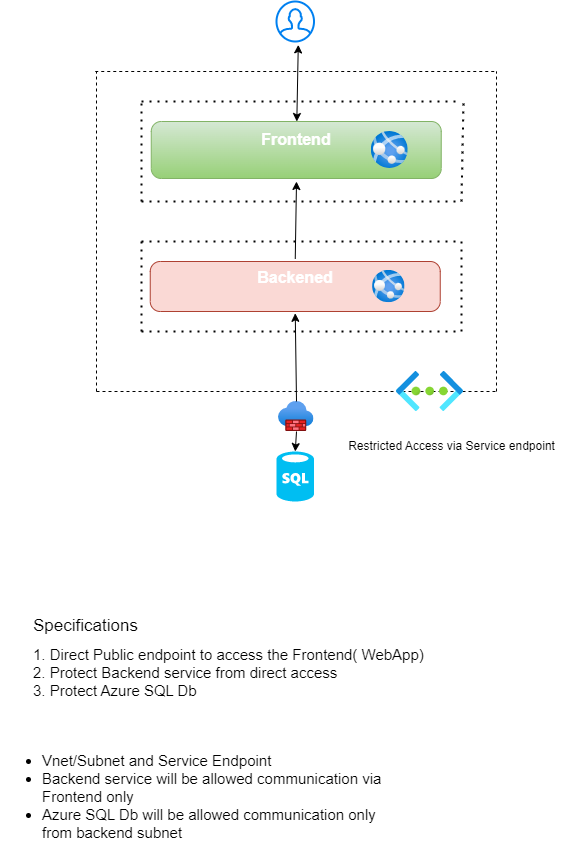

The diagram above was exported from draw.io. Its source (the exported page's mxGraphModel, read from the mxfile embedded in the PNG):
<mxGraphModel dx="1235" dy="636" grid="0" gridSize="10" guides="1" tooltips="1" connect="1" arrows="1" fold="1" page="1" pageScale="1" pageWidth="850" pageHeight="1100" background="#FFFFFF" math="0" shadow="0">
  <root>
    <mxCell id="0" />
    <mxCell id="1" parent="0" />
    <mxCell id="8ff_GZLAlgaEiU0qVeFU-3" value="" style="strokeWidth=1;shadow=0;dashed=0;align=center;html=1;shape=mxgraph.mockup.buttons.multiButton;fillColor=#d5e8d4;strokeColor=#82b366;mainText=;subText=;gradientColor=#97d077;" parent="1" vertex="1">
      <mxGeometry x="289.75" y="210" width="290" height="57" as="geometry" />
    </mxCell>
    <mxCell id="8ff_GZLAlgaEiU0qVeFU-4" value="Frontend" style="strokeWidth=1;shadow=0;dashed=0;align=center;html=1;shape=mxgraph.mockup.anchor;fontSize=16;fontColor=#ffffff;fontStyle=1;whiteSpace=wrap;" parent="8ff_GZLAlgaEiU0qVeFU-3" vertex="1">
      <mxGeometry y="8" width="290" height="20" as="geometry" />
    </mxCell>
    <mxCell id="8ff_GZLAlgaEiU0qVeFU-5" value="" style="strokeWidth=1;shadow=0;dashed=0;align=center;html=1;shape=mxgraph.mockup.anchor;fontSize=12;fontColor=#ffffff;fontStyle=1;whiteSpace=wrap;" parent="8ff_GZLAlgaEiU0qVeFU-3" vertex="1">
      <mxGeometry y="30" width="290" height="10" as="geometry" />
    </mxCell>
    <mxCell id="8ff_GZLAlgaEiU0qVeFU-9" value="" style="image;aspect=fixed;html=1;points=[];align=center;fontSize=12;image=img/lib/azure2/compute/App_Services.svg;" parent="8ff_GZLAlgaEiU0qVeFU-3" vertex="1">
      <mxGeometry x="220" y="10" width="37" height="37" as="geometry" />
    </mxCell>
    <mxCell id="8ff_GZLAlgaEiU0qVeFU-6" value="" style="strokeWidth=1;shadow=0;dashed=0;align=center;html=1;shape=mxgraph.mockup.buttons.multiButton;fillColor=#fad9d5;strokeColor=#ae4132;mainText=;subText=;" parent="1" vertex="1">
      <mxGeometry x="288.75" y="350" width="290" height="50" as="geometry" />
    </mxCell>
    <mxCell id="8ff_GZLAlgaEiU0qVeFU-7" value="Backened" style="strokeWidth=1;shadow=0;dashed=0;align=center;html=1;shape=mxgraph.mockup.anchor;fontSize=16;fontColor=#ffffff;fontStyle=1;whiteSpace=wrap;" parent="8ff_GZLAlgaEiU0qVeFU-6" vertex="1">
      <mxGeometry y="7.017543859649122" width="289.99999999999994" height="17.543859649122805" as="geometry" />
    </mxCell>
    <mxCell id="8ff_GZLAlgaEiU0qVeFU-8" value="" style="strokeWidth=1;shadow=0;dashed=0;align=center;html=1;shape=mxgraph.mockup.anchor;fontSize=12;fontColor=#ffffff;fontStyle=1;whiteSpace=wrap;" parent="8ff_GZLAlgaEiU0qVeFU-6" vertex="1">
      <mxGeometry y="26.31578947368421" width="289.99999999999994" height="8.771929824561402" as="geometry" />
    </mxCell>
    <mxCell id="8ff_GZLAlgaEiU0qVeFU-10" value="" style="image;aspect=fixed;html=1;points=[];align=center;fontSize=12;image=img/lib/azure2/compute/App_Services.svg;" parent="8ff_GZLAlgaEiU0qVeFU-6" vertex="1">
      <mxGeometry x="222.33333333333334" y="8.771929824561402" width="32.45614035087719" height="32.45614035087719" as="geometry" />
    </mxCell>
    <mxCell id="8ff_GZLAlgaEiU0qVeFU-36" value="" style="endArrow=none;dashed=1;html=1;dashPattern=1 3;strokeWidth=2;rounded=0;" parent="8ff_GZLAlgaEiU0qVeFU-6" edge="1">
      <mxGeometry width="50" height="50" relative="1" as="geometry">
        <mxPoint x="311.25" y="70" as="sourcePoint" />
        <mxPoint x="311.25" y="-23.680000000000007" as="targetPoint" />
      </mxGeometry>
    </mxCell>
    <mxCell id="8ff_GZLAlgaEiU0qVeFU-13" value="" style="verticalLabelPosition=bottom;html=1;verticalAlign=top;align=center;strokeColor=none;fillColor=#00BEF2;shape=mxgraph.azure.sql_database;" parent="1" vertex="1">
      <mxGeometry x="415" y="540" width="37.5" height="50" as="geometry" />
    </mxCell>
    <mxCell id="8ff_GZLAlgaEiU0qVeFU-14" value="" style="endArrow=none;dashed=1;html=1;rounded=0;" parent="1" edge="1">
      <mxGeometry width="50" height="50" relative="1" as="geometry">
        <mxPoint x="233.75" y="160" as="sourcePoint" />
        <mxPoint x="633.75" y="160" as="targetPoint" />
      </mxGeometry>
    </mxCell>
    <mxCell id="8ff_GZLAlgaEiU0qVeFU-15" value="" style="endArrow=none;dashed=1;html=1;rounded=0;" parent="1" edge="1">
      <mxGeometry width="50" height="50" relative="1" as="geometry">
        <mxPoint x="235" y="480" as="sourcePoint" />
        <mxPoint x="235" y="160" as="targetPoint" />
      </mxGeometry>
    </mxCell>
    <mxCell id="8ff_GZLAlgaEiU0qVeFU-16" value="" style="endArrow=none;dashed=1;html=1;rounded=0;" parent="1" edge="1">
      <mxGeometry width="50" height="50" relative="1" as="geometry">
        <mxPoint x="635" y="480" as="sourcePoint" />
        <mxPoint x="635" y="160" as="targetPoint" />
      </mxGeometry>
    </mxCell>
    <mxCell id="8ff_GZLAlgaEiU0qVeFU-19" value="" style="endArrow=none;dashed=1;html=1;rounded=0;" parent="1" edge="1">
      <mxGeometry width="50" height="50" relative="1" as="geometry">
        <mxPoint x="235" y="480" as="sourcePoint" />
        <mxPoint x="635" y="480" as="targetPoint" />
      </mxGeometry>
    </mxCell>
    <mxCell id="8ff_GZLAlgaEiU0qVeFU-18" value="" style="image;aspect=fixed;html=1;points=[];align=center;fontSize=12;image=img/lib/azure2/networking/Virtual_Networks.svg;" parent="1" vertex="1">
      <mxGeometry x="535" y="460" width="67" height="40" as="geometry" />
    </mxCell>
    <mxCell id="8ff_GZLAlgaEiU0qVeFU-20" value="" style="image;aspect=fixed;html=1;points=[];align=center;fontSize=12;image=img/lib/azure2/networking/Firewalls.svg;" parent="1" vertex="1">
      <mxGeometry x="417" y="490" width="35.5" height="30" as="geometry" />
    </mxCell>
    <mxCell id="8ff_GZLAlgaEiU0qVeFU-21" value="" style="html=1;verticalLabelPosition=bottom;align=center;labelBackgroundColor=#ffffff;verticalAlign=top;strokeWidth=2;strokeColor=#0080F0;shadow=0;dashed=0;shape=mxgraph.ios7.icons.user;" parent="1" vertex="1">
      <mxGeometry x="415" y="90" width="37.5" height="40" as="geometry" />
    </mxCell>
    <mxCell id="8ff_GZLAlgaEiU0qVeFU-22" value="" style="endArrow=classic;startArrow=classic;html=1;rounded=0;entryX=0.581;entryY=1.085;entryDx=0;entryDy=0;entryPerimeter=0;" parent="1" source="8ff_GZLAlgaEiU0qVeFU-3" target="8ff_GZLAlgaEiU0qVeFU-21" edge="1">
      <mxGeometry width="50" height="50" relative="1" as="geometry">
        <mxPoint x="367" y="170" as="sourcePoint" />
        <mxPoint x="417" y="120" as="targetPoint" />
      </mxGeometry>
    </mxCell>
    <mxCell id="8ff_GZLAlgaEiU0qVeFU-23" value="" style="endArrow=classic;html=1;rounded=0;exitX=0.5;exitY=-0.052;exitDx=0;exitDy=0;exitPerimeter=0;" parent="1" source="8ff_GZLAlgaEiU0qVeFU-6" edge="1">
      <mxGeometry width="50" height="50" relative="1" as="geometry">
        <mxPoint x="435" y="350" as="sourcePoint" />
        <mxPoint x="435" y="270" as="targetPoint" />
      </mxGeometry>
    </mxCell>
    <mxCell id="8ff_GZLAlgaEiU0qVeFU-24" value="" style="endArrow=classic;html=1;rounded=0;entryX=0.5;entryY=1.036;entryDx=0;entryDy=0;entryPerimeter=0;" parent="1" target="8ff_GZLAlgaEiU0qVeFU-6" edge="1">
      <mxGeometry width="50" height="50" relative="1" as="geometry">
        <mxPoint x="435" y="490" as="sourcePoint" />
        <mxPoint x="485" y="440" as="targetPoint" />
      </mxGeometry>
    </mxCell>
    <mxCell id="8ff_GZLAlgaEiU0qVeFU-25" value="" style="endArrow=classic;html=1;rounded=0;entryX=0.5;entryY=0;entryDx=0;entryDy=0;entryPerimeter=0;" parent="1" target="8ff_GZLAlgaEiU0qVeFU-13" edge="1">
      <mxGeometry width="50" height="50" relative="1" as="geometry">
        <mxPoint x="435" y="520" as="sourcePoint" />
        <mxPoint x="485" y="470" as="targetPoint" />
      </mxGeometry>
    </mxCell>
    <mxCell id="8ff_GZLAlgaEiU0qVeFU-26" value="Restricted Access via Service endpoint" style="text;html=1;align=center;verticalAlign=middle;resizable=0;points=[];autosize=1;strokeColor=none;fillColor=none;" parent="1" vertex="1">
      <mxGeometry x="475" y="520" width="230" height="30" as="geometry" />
    </mxCell>
    <mxCell id="8ff_GZLAlgaEiU0qVeFU-27" value="&lt;font style=&quot;font-size: 17px;&quot;&gt;Specifications&lt;/font&gt;" style="text;html=1;align=left;verticalAlign=middle;resizable=0;points=[];autosize=1;strokeColor=none;fillColor=none;" parent="1" vertex="1">
      <mxGeometry x="170" y="700" width="130" height="30" as="geometry" />
    </mxCell>
    <mxCell id="8ff_GZLAlgaEiU0qVeFU-30" value="&lt;span style=&quot;font-size: 15px;&quot;&gt;1. Direct Public endpoint to access the Frontend( WebApp)&lt;br&gt;2. Protect Backend service from direct access&lt;br&gt;3. Protect Azure SQL Db&lt;br&gt;&lt;br&gt;&lt;/span&gt;" style="text;html=1;strokeColor=none;fillColor=none;align=left;verticalAlign=middle;whiteSpace=wrap;rounded=0;" parent="1" vertex="1">
      <mxGeometry x="170" y="720" width="400" height="100" as="geometry" />
    </mxCell>
    <mxCell id="8ff_GZLAlgaEiU0qVeFU-32" value="" style="endArrow=none;dashed=1;html=1;dashPattern=1 3;strokeWidth=2;rounded=0;" parent="1" edge="1">
      <mxGeometry width="50" height="50" relative="1" as="geometry">
        <mxPoint x="280" y="190" as="sourcePoint" />
        <mxPoint x="600" y="190" as="targetPoint" />
      </mxGeometry>
    </mxCell>
    <mxCell id="8ff_GZLAlgaEiU0qVeFU-33" value="" style="endArrow=none;dashed=1;html=1;dashPattern=1 3;strokeWidth=2;rounded=0;" parent="1" edge="1">
      <mxGeometry width="50" height="50" relative="1" as="geometry">
        <mxPoint x="280" y="290" as="sourcePoint" />
        <mxPoint x="600" y="290" as="targetPoint" />
      </mxGeometry>
    </mxCell>
    <mxCell id="8ff_GZLAlgaEiU0qVeFU-34" value="" style="endArrow=none;dashed=1;html=1;dashPattern=1 3;strokeWidth=2;rounded=0;" parent="1" edge="1">
      <mxGeometry width="50" height="50" relative="1" as="geometry">
        <mxPoint x="280" y="290" as="sourcePoint" />
        <mxPoint x="280" y="190" as="targetPoint" />
      </mxGeometry>
    </mxCell>
    <mxCell id="8ff_GZLAlgaEiU0qVeFU-35" value="" style="endArrow=none;dashed=1;html=1;dashPattern=1 3;strokeWidth=2;rounded=0;" parent="1" edge="1">
      <mxGeometry width="50" height="50" relative="1" as="geometry">
        <mxPoint x="600" y="290" as="sourcePoint" />
        <mxPoint x="602" y="190" as="targetPoint" />
      </mxGeometry>
    </mxCell>
    <mxCell id="8ff_GZLAlgaEiU0qVeFU-37" value="" style="endArrow=none;dashed=1;html=1;dashPattern=1 3;strokeWidth=2;rounded=0;" parent="1" edge="1">
      <mxGeometry width="50" height="50" relative="1" as="geometry">
        <mxPoint x="280" y="420" as="sourcePoint" />
        <mxPoint x="600" y="420" as="targetPoint" />
      </mxGeometry>
    </mxCell>
    <mxCell id="8ff_GZLAlgaEiU0qVeFU-38" value="" style="endArrow=none;dashed=1;html=1;dashPattern=1 3;strokeWidth=2;rounded=0;" parent="1" edge="1">
      <mxGeometry width="50" height="50" relative="1" as="geometry">
        <mxPoint x="280" y="330" as="sourcePoint" />
        <mxPoint x="600" y="330" as="targetPoint" />
      </mxGeometry>
    </mxCell>
    <mxCell id="8ff_GZLAlgaEiU0qVeFU-40" value="" style="endArrow=none;dashed=1;html=1;dashPattern=1 3;strokeWidth=2;rounded=0;" parent="1" edge="1">
      <mxGeometry width="50" height="50" relative="1" as="geometry">
        <mxPoint x="400" y="380" as="sourcePoint" />
        <mxPoint x="400" y="380" as="targetPoint" />
      </mxGeometry>
    </mxCell>
    <mxCell id="8ff_GZLAlgaEiU0qVeFU-41" value="" style="endArrow=none;dashed=1;html=1;dashPattern=1 3;strokeWidth=2;rounded=0;" parent="1" edge="1">
      <mxGeometry width="50" height="50" relative="1" as="geometry">
        <mxPoint x="280" y="420" as="sourcePoint" />
        <mxPoint x="280" y="330" as="targetPoint" />
      </mxGeometry>
    </mxCell>
    <mxCell id="8ff_GZLAlgaEiU0qVeFU-42" value="&lt;div style=&quot;font-size: 15px;&quot;&gt;&lt;ul&gt;&lt;li&gt;&lt;span style=&quot;background-color: initial;&quot;&gt;Vnet/Subnet and Service Endpoint&lt;/span&gt;&lt;/li&gt;&lt;li&gt;&lt;span style=&quot;background-color: initial;&quot;&gt;Backend service will be allowed communication via Frontend only&lt;/span&gt;&lt;/li&gt;&lt;li&gt;&lt;span style=&quot;background-color: initial;&quot;&gt;Azure SQL Db will be allowed communication only from backend subnet&lt;/span&gt;&lt;/li&gt;&lt;/ul&gt;&lt;/div&gt;" style="text;html=1;strokeColor=none;fillColor=none;align=left;verticalAlign=middle;whiteSpace=wrap;rounded=0;" parent="1" vertex="1">
      <mxGeometry x="139" y="820" width="400" height="130" as="geometry" />
    </mxCell>
  </root>
</mxGraphModel>